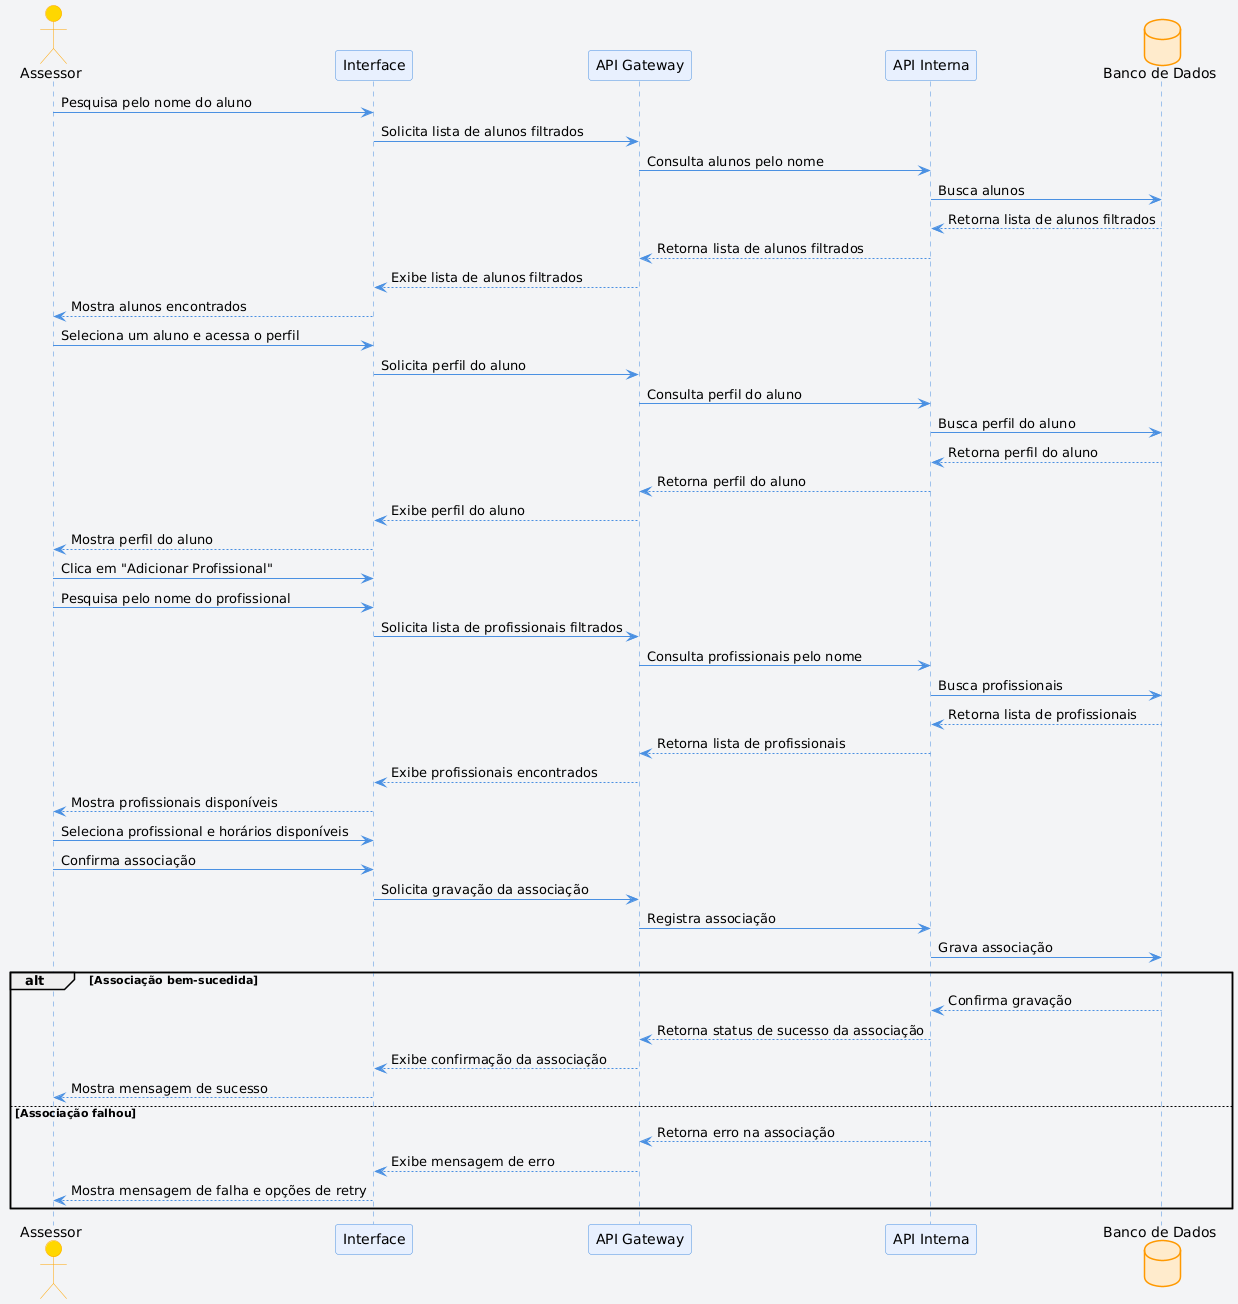

The diagram above was rendered by PlantUML. Its source (embedded in the PNG):
@startuml
skinparam backgroundColor #F3F4F6
skinparam sequenceArrowColor #4A90E2
skinparam sequenceLifeLineBorderColor #4A90E2
skinparam sequenceLifeLineBackgroundColor #D0E6FF
skinparam participantBackgroundColor #E8F0FE
skinparam participantBorderColor #4A90E2
skinparam actorBackgroundColor #FFD700
skinparam actorBorderColor #FFA500
skinparam databaseBackgroundColor #FFEBCC
skinparam databaseBorderColor #FF9900

actor Assessor
participant "Interface" as FrontEnd 
participant "API Gateway" as APIGateway
participant "API Interna" as APIInterna
database "Banco de Dados" as DB

Assessor -> FrontEnd: Pesquisa pelo nome do aluno
FrontEnd -> APIGateway: Solicita lista de alunos filtrados
APIGateway -> APIInterna: Consulta alunos pelo nome
APIInterna -> DB: Busca alunos
DB --> APIInterna: Retorna lista de alunos filtrados
APIInterna --> APIGateway: Retorna lista de alunos filtrados
APIGateway --> FrontEnd: Exibe lista de alunos filtrados
FrontEnd --> Assessor: Mostra alunos encontrados

Assessor -> FrontEnd: Seleciona um aluno e acessa o perfil
FrontEnd -> APIGateway: Solicita perfil do aluno
APIGateway -> APIInterna: Consulta perfil do aluno
APIInterna -> DB: Busca perfil do aluno
DB --> APIInterna: Retorna perfil do aluno
APIInterna --> APIGateway: Retorna perfil do aluno
APIGateway --> FrontEnd: Exibe perfil do aluno
FrontEnd --> Assessor: Mostra perfil do aluno

Assessor -> FrontEnd: Clica em "Adicionar Profissional"
Assessor -> FrontEnd: Pesquisa pelo nome do profissional
FrontEnd -> APIGateway: Solicita lista de profissionais filtrados
APIGateway -> APIInterna: Consulta profissionais pelo nome
APIInterna -> DB: Busca profissionais
DB --> APIInterna: Retorna lista de profissionais
APIInterna --> APIGateway: Retorna lista de profissionais
APIGateway --> FrontEnd: Exibe profissionais encontrados
FrontEnd --> Assessor: Mostra profissionais disponíveis

Assessor -> FrontEnd: Seleciona profissional e horários disponíveis
Assessor -> FrontEnd: Confirma associação
FrontEnd -> APIGateway: Solicita gravação da associação
APIGateway -> APIInterna: Registra associação
APIInterna -> DB: Grava associação

alt Associação bem-sucedida
    DB --> APIInterna: Confirma gravação
    APIInterna --> APIGateway: Retorna status de sucesso da associação
    APIGateway --> FrontEnd: Exibe confirmação da associação
    FrontEnd --> Assessor: Mostra mensagem de sucesso
else Associação falhou
    APIInterna --> APIGateway: Retorna erro na associação
    APIGateway --> FrontEnd: Exibe mensagem de erro
    FrontEnd --> Assessor: Mostra mensagem de falha e opções de retry
end
@enduml